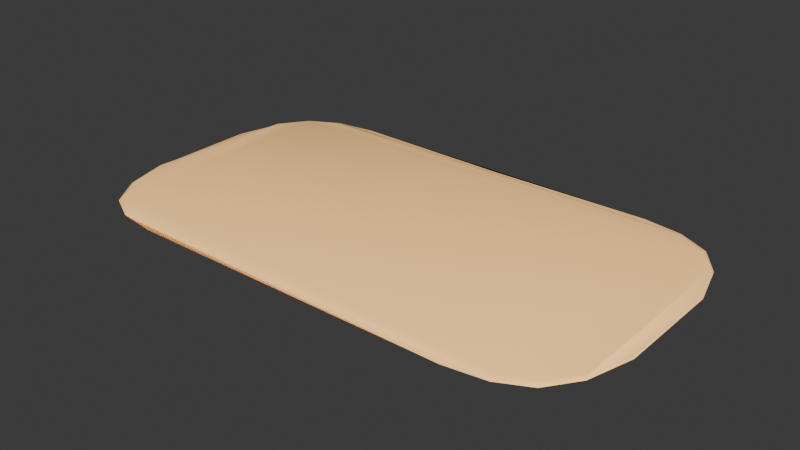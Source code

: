 # Source: alfombra.blend  (saved by Blender 4.3.34; exported with 4.5.12 LTS)
import bpy
from mathutils import Matrix  # noqa: F401  (used for matrix-valued properties, if any)

bpy.ops.wm.read_factory_settings(use_empty=True)
scene = bpy.context.scene
scene.name = 'Scene'

# ---- collections
col_collection = bpy.data.collections.new('Collection'); scene.collection.children.link(col_collection)

# ---- materials (node trees are filled in below, after node groups)
mat_material_001 = bpy.data.materials.new('Material.001')

# ---- material node trees
mat_material_001.use_nodes = True; mat_material_001.node_tree.nodes.clear()
_N = mat_material_001.node_tree.nodes; _L = mat_material_001.node_tree.links
n0 = _N.new('ShaderNodeBsdfPrincipled'); n0.name = 'Principled BSDF'; n0.location = (10, 300)
n0.inputs[0].default_value = (1.954, 1.132, 0.4138, 1.0)
n0.inputs[2].default_value = 0.0
n1 = _N.new('ShaderNodeOutputMaterial'); n1.name = 'Material Output'; n1.location = (300, 300)
_L.new(n0.outputs[0], n1.inputs[0])
n1.is_active_output = True

# ---- world
world_world = bpy.data.worlds.new('World'); scene.world = world_world
world_world.use_nodes = True; world_world.node_tree.nodes.clear()
_N = world_world.node_tree.nodes; _L = world_world.node_tree.links
n0 = _N.new('ShaderNodeOutputWorld'); n0.name = 'World Output'; n0.location = (300, 300)
n1 = _N.new('ShaderNodeBackground'); n1.name = 'Background'; n1.location = (10, 300)
n1.inputs[0].default_value = (0.05088, 0.05088, 0.05088, 1.0)
_L.new(n1.outputs[0], n0.inputs[0])
n0.is_active_output = True
world_world.color = (0.05088, 0.05088, 0.05088)
world_world.sun_shadow_jitter_overblur = 0.0

# ---- meshes
me_plane_045 = bpy.data.meshes.new('Plane.045')
me_plane_045.from_pydata([(-0.7932, 0.303, -0.006995), (-0.7932, 0.303, 0.006995), (0.7998, 0.303, 0.006995), (0.7998, 0.303, -0.006995), (0.7998, -0.303, -0.006995), (0.7998, -0.303, 0.006995), (-0.7932, -0.303, 0.006995), (-0.7932, -0.303, -0.006995), (-0.6412, 0.4326, -0.008226), (-0.7321, 0.388, -0.007502), (-0.6412, 0.4326, 0.008226), (-0.7321, 0.388, 0.007502), (0.6423, -0.4326, -0.008226), (0.7363, -0.388, -0.007502), (0.6423, -0.4326, 0.008226), (0.7363, -0.388, 0.007502), (-0.7321, -0.388, -0.007502), (-0.6412, -0.4326, -0.008226), (-0.7321, -0.388, 0.007502), (-0.6412, -0.4326, 0.008226), (0.7363, 0.388, -0.007502), (0.6423, 0.4326, -0.008226), (0.7363, 0.388, 0.007502), (0.6423, 0.4326, 0.008226), (-0.7972, 0.3123, -0.003633), (-0.7972, 0.3123, 0.003633), (-0.799, 0.3165, -2.135e-09), (0.8041, 0.3124, -0.003603), (0.8041, 0.3124, 0.003603), (0.8059, 0.3166, -2.547e-09), (0.8041, -0.3124, -0.003603), (0.8041, -0.3124, 0.003603), (0.8059, -0.3166, 1.812e-09), (-0.7972, -0.3123, -0.003633), (-0.7972, -0.3123, 0.003633), (-0.799, -0.3165, -2.059e-09), (-0.519, 0.4754, 2.023e-10), (-0.642, 0.4523, -0.003145), (-0.642, 0.4523, 0.003145), (-0.6422, 0.4573, -1.148e-10), (-0.7344, 0.4039, -0.003257), (-0.7344, 0.4039, 0.003257), (-0.7351, 0.4089, 3.344e-10), (0.5167, -0.4754, 2.083e-10), (0.643, -0.4523, -0.003139), (0.643, -0.4523, 0.003139), (0.6432, -0.4573, -1.097e-10), (0.7386, -0.4039, -0.003245), (0.7386, -0.4039, 0.003245), (0.7394, -0.4089, 5.811e-10), (0.8427, -0.1714, 0.003948), (0.8427, -0.1714, -0.003948), (0.8455, -0.1734, -1.081e-09), (0.8427, 0.1714, -0.003948), (0.8427, 0.1714, 0.003948), (0.8455, 0.1734, 1.047e-10), (-0.837, 0.1734, 1.993e-09), (-0.8343, -0.1714, -0.00399), (-0.8343, -0.1714, 0.00399), (-0.837, -0.1734, 1.208e-09), (-0.7344, -0.4039, 0.003257), (-0.7344, -0.4039, -0.003257), (-0.7351, -0.4089, 1.609e-09), (-0.642, -0.4523, -0.003145), (-0.642, -0.4523, 0.003145), (-0.6422, -0.4573, 8.269e-10), (-0.519, -0.4754, 1.208e-09), (0.7386, 0.4039, 0.003245), (0.7386, 0.4039, -0.003245), (0.7394, 0.4089, 1.826e-09), (0.643, 0.4523, -0.003139), (0.643, 0.4523, 0.003139), (0.6432, 0.4573, 1.069e-14), (0.5167, 0.4754, 9.666e-10)], [], [(17, 12, 44, 63), (38, 41, 11, 10), (8, 9, 40, 37), (0, 7, 33, 57, 24), (9, 0, 24, 40), (64, 45, 14, 19), (45, 48, 15, 14), (12, 13, 47, 44), (36, 73, 72, 70, 37, 39), (13, 4, 30, 47), (71, 38, 10, 23), (3, 20, 68, 27), (34, 60, 18, 6), (48, 31, 5, 15), (16, 17, 63, 61), (7, 16, 61, 33), (28, 67, 22, 2), (41, 25, 1, 11), (60, 64, 19, 18), (21, 8, 37, 70), (1, 6, 18), (20, 21, 70, 68), (67, 71, 23, 22), (0, 9, 8, 21, 20, 3, 4, 13, 12, 17, 16, 7), (10, 11, 1, 18, 19, 14, 15, 5, 2, 22, 23), (50, 54, 28, 2, 5, 31), (66, 43, 46, 45, 64, 65), (63, 44, 46, 43, 66, 65), (37, 40, 42, 39), (39, 42, 41, 38), (25, 41, 42, 26), (26, 42, 40, 24), (25, 58, 34, 6, 1), (44, 47, 49, 46), (46, 49, 48, 45), (31, 48, 49, 32), (32, 49, 47, 30), (51, 53, 55, 52), (28, 54, 55, 29), (29, 55, 53, 27), (30, 51, 52, 32), (32, 52, 50, 31), (52, 55, 54, 50), (34, 58, 59, 35), (35, 59, 57, 33), (56, 59, 58, 25, 26), (61, 63, 65, 62), (62, 65, 64, 60), (24, 57, 59, 56, 26), (73, 36, 39, 38, 71, 72), (33, 61, 62, 35), (35, 62, 60, 34), (68, 70, 72, 69), (69, 72, 71, 67), (27, 68, 69, 29), (29, 69, 67, 28), (4, 3, 27, 53, 51, 30)])
me_plane_045.polygons.foreach_set('use_smooth', [True] * 57)
_k = set([(0, 9), (1, 11), (7, 16), (24, 26), (25, 26), (26, 42), (26, 56), (27, 53), (28, 54), (29, 55), (29, 69), (30, 51), (31, 50), (32, 49), (32, 52), (33, 57), (34, 58), (35, 59), (35, 62), (36, 39), (36, 73), (37, 39), (38, 39), (39, 42), (43, 46), (43, 66), (44, 46), (45, 46), (46, 49), (50, 54), (51, 53), (52, 55), (56, 59), (57, 59), (58, 59), (62, 65), (63, 65), (64, 65), (65, 66), (69, 72), (70, 72), (71, 72), (72, 73)])
me_plane_045.attributes.new('sharp_edge', 'BOOLEAN', 'EDGE').data.foreach_set('value', [ (min(e.vertices), max(e.vertices)) in _k for e in me_plane_045.edges])
_uv = me_plane_045.uv_layers.new(name='UVMap')
_uv.uv.foreach_set('vector', [0.1701, 0.01249, 0.8299, 0.01249, 0.8279, 0.02791, 0.1721, 0.02789, 0.1744, 0.9432, 0.1098, 0.8993, 0.1144, 0.8703, 0.1761, 0.9119, 0.1701, 0.9875, 0.09614, 0.9603, 0.1018, 0.9384, 0.1721, 0.9721, 0.03937, 0.8819, 0.03937, 0.1181, 0.04721, 0.1416, 0.01978, 0.3005, 0.04721, 0.8584, 0.09614, 0.9603, 0.03937, 0.8819, 0.04721, 0.8584, 0.1018, 0.9384, 0.1744, 0.05678, 0.8256, 0.05674, 0.8239, 0.08806, 0.1761, 0.08806, 0.8256, 0.05674, 0.8903, 0.1007, 0.8856, 0.1297, 0.8239, 0.08806, 0.8299, 0.01249, 0.9039, 0.03965, 0.8982, 0.0617, 0.8279, 0.02791, 0.25, 0.9769, 0.75, 0.9769, 0.8286, 0.9614, 0.8279, 0.9721, 0.1721, 0.9721, 0.1713, 0.9613, 0.9039, 0.03965, 0.9606, 0.1181, 0.9527, 0.1418, 0.8982, 0.0617, 0.8256, 0.9433, 0.1744, 0.9432, 0.1761, 0.9119, 0.8239, 0.9119, 0.9606, 0.8819, 0.9039, 0.9603, 0.8982, 0.9383, 0.9527, 0.8582, 0.06312, 0.1894, 0.1098, 0.1007, 0.1144, 0.1297, 0.07, 0.21, 0.8903, 0.1007, 0.9369, 0.1892, 0.93, 0.21, 0.8856, 0.1297, 0.09614, 0.03965, 0.1701, 0.01249, 0.1721, 0.02789, 0.1018, 0.06164, 0.03937, 0.1181, 0.09614, 0.03965, 0.1018, 0.06164, 0.04721, 0.1416, 0.9369, 0.8108, 0.8903, 0.8993, 0.8856, 0.8703, 0.93, 0.79, 0.1098, 0.8993, 0.06312, 0.8106, 0.07, 0.79, 0.1144, 0.8703, 0.1098, 0.1007, 0.1744, 0.05678, 0.1761, 0.08806, 0.1144, 0.1297, 0.8299, 0.9875, 0.1701, 0.9875, 0.1721, 0.9721, 0.8279, 0.9721, 0.07, 0.79, 0.07, 0.21, 0.1144, 0.1297, 0.9039, 0.9603, 0.8299, 0.9875, 0.8279, 0.9721, 0.8982, 0.9383, 0.8903, 0.8993, 0.8256, 0.9433, 0.8239, 0.9119, 0.8856, 0.8703, 0.03937, 0.8819, 0.09614, 0.9603, 0.1701, 0.9875, 0.8299, 0.9875, 0.9039, 0.9603, 0.9606, 0.8819, 0.9606, 0.1181, 0.9039, 0.03965, 0.8299, 0.01249, 0.1701, 0.01249, 0.09614, 0.03965, 0.03937, 0.1181, 0.1761, 0.9119, 0.1144, 0.8703, 0.07, 0.79, 0.1144, 0.1297, 0.1761, 0.08806, 0.8239, 0.08806, 0.8856, 0.1297, 0.93, 0.21, 0.93, 0.79, 0.8856, 0.8703, 0.8239, 0.9119, 0.9641, 0.3286, 0.9641, 0.6714, 0.9369, 0.8108, 0.93, 0.79, 0.93, 0.21, 0.9369, 0.1892, 0.25, 0.02306, 0.75, 0.02306, 0.8286, 0.03864, 0.8256, 0.05674, 0.1744, 0.05678, 0.1713, 0.0387, 0.1721, 0.02789, 0.8279, 0.02791, 0.8286, 0.03864, 0.75, 0.02306, 0.25, 0.02306, 0.1713, 0.0387, 0.1721, 0.9721, 0.1018, 0.9384, 0.1046, 0.9187, 0.1713, 0.9613, 0.1713, 0.9613, 0.1046, 0.9187, 0.1098, 0.8993, 0.1744, 0.9432, 0.06312, 0.8106, 0.1098, 0.8993, 0.1046, 0.9187, 0.05514, 0.8301, 0.05514, 0.8301, 0.1046, 0.9187, 0.1018, 0.9384, 0.04721, 0.8584, 0.06312, 0.8106, 0.03602, 0.3287, 0.06312, 0.1894, 0.07, 0.21, 0.07, 0.79, 0.8279, 0.02791, 0.8982, 0.0617, 0.8954, 0.08125, 0.8286, 0.03864, 0.8286, 0.03864, 0.8954, 0.08125, 0.8903, 0.1007, 0.8256, 0.05674, 0.9369, 0.1892, 0.8903, 0.1007, 0.8954, 0.08125, 0.9449, 0.1698, 0.9449, 0.1698, 0.8954, 0.08125, 0.8982, 0.0617, 0.9527, 0.1418, 0.9801, 0.3007, 0.9801, 0.6993, 0.9732, 0.6826, 0.9732, 0.3174, 0.9369, 0.8108, 0.9641, 0.6714, 0.9732, 0.6826, 0.9449, 0.8302, 0.9449, 0.8302, 0.9732, 0.6826, 0.9801, 0.6993, 0.9527, 0.8582, 0.9527, 0.1418, 0.9801, 0.3007, 0.9732, 0.3174, 0.9449, 0.1698, 0.9449, 0.1698, 0.9732, 0.3174, 0.9641, 0.3286, 0.9369, 0.1892, 0.9732, 0.3174, 0.9732, 0.6826, 0.9641, 0.6714, 0.9641, 0.3286, 0.06312, 0.1894, 0.03602, 0.3287, 0.02679, 0.3174, 0.05514, 0.1699, 0.05514, 0.1699, 0.02679, 0.3174, 0.01978, 0.3005, 0.04721, 0.1416, 0.02679, 0.6826, 0.02679, 0.3174, 0.03602, 0.3287, 0.06312, 0.8106, 0.05514, 0.8301, 0.1018, 0.06164, 0.1721, 0.02789, 0.1713, 0.0387, 0.1046, 0.0813, 0.1046, 0.0813, 0.1713, 0.0387, 0.1744, 0.05678, 0.1098, 0.1007, 0.04721, 0.8584, 0.01978, 0.3005, 0.02679, 0.3174, 0.02679, 0.6826, 0.05514, 0.8301, 0.75, 0.9769, 0.25, 0.9769, 0.1713, 0.9613, 0.1744, 0.9432, 0.8256, 0.9433, 0.8286, 0.9614, 0.04721, 0.1416, 0.1018, 0.06164, 0.1046, 0.0813, 0.05514, 0.1699, 0.05514, 0.1699, 0.1046, 0.0813, 0.1098, 0.1007, 0.06312, 0.1894, 0.8982, 0.9383, 0.8279, 0.9721, 0.8286, 0.9614, 0.8954, 0.9188, 0.8954, 0.9188, 0.8286, 0.9614, 0.8256, 0.9433, 0.8903, 0.8993, 0.9527, 0.8582, 0.8982, 0.9383, 0.8954, 0.9188, 0.9449, 0.8302, 0.9449, 0.8302, 0.8954, 0.9188, 0.8903, 0.8993, 0.9369, 0.8108, 0.9606, 0.1181, 0.9606, 0.8819, 0.9527, 0.8582, 0.9801, 0.6993, 0.9801, 0.3007, 0.9527, 0.1418])
me_plane_045.materials.append(mat_material_001)
me_plane_045.update()

# ---- objects
ob_alfombra = bpy.data.objects.new('alfombra', me_plane_045)

# ---- transforms, parenting, visibility, modifiers, constraints
ob_alfombra.location = (0.0, 0.0, 0.0)

# ---- collection membership
col_collection.objects.link(ob_alfombra)

# ---- scene / render settings (as saved in the file)
scene.frame_start = 1; scene.frame_end = 250; scene.frame_set(1)
scene.render.engine = 'BLENDER_EEVEE_NEXT'
bpy.context.view_layer.update()

# ---- added for rendering (the .blend has no active camera and no usable light): camera, sun
cam_auto = bpy.data.cameras.new('AutoCamera')
cam_auto.lens = 50.0
cam_auto.sensor_width = 36.0
cam_auto.clip_end = 1000.0
ob_auto_camera = bpy.data.objects.new('AutoCamera', cam_auto)
scene.collection.objects.link(ob_auto_camera)
ob_auto_camera.location = (1.7923, -2.14568, 1.43045)
ob_auto_camera.rotation_euler = (1.09748, -7.21219e-08, 0.694738)
scene.camera = ob_auto_camera
light_auto_sun = bpy.data.lights.new('AutoSun', 'SUN')
light_auto_sun.energy = 3.0
light_auto_sun.angle = 0.0523599
ob_auto_sun = bpy.data.objects.new('AutoSun', light_auto_sun)
scene.collection.objects.link(ob_auto_sun)
ob_auto_sun.rotation_euler = (0.872665, 0.174533, 0.523599)
bpy.context.view_layer.update()
